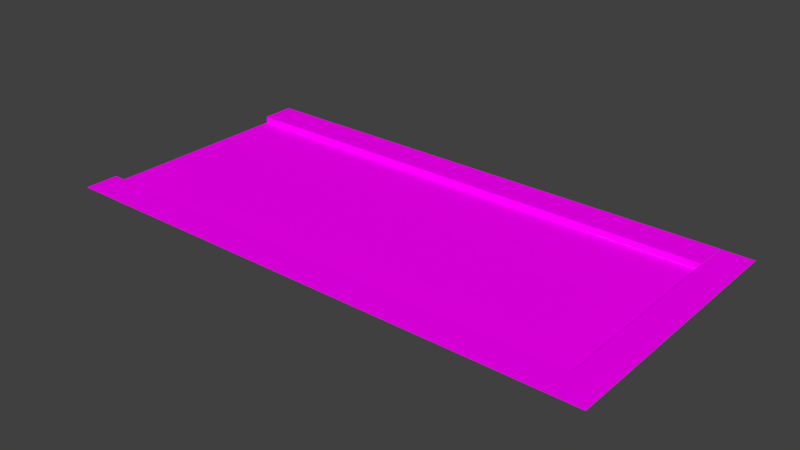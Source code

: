 # Source: roadfromblenderFinished.blend  (saved by Blender 2.81.16; exported with 4.5.12 LTS)
import bpy
from mathutils import Matrix  # noqa: F401  (used for matrix-valued properties, if any)

bpy.ops.wm.read_factory_settings(use_empty=True)
scene = bpy.context.scene
scene.name = 'Scene'

# ---- collections
col_collection_1 = bpy.data.collections.new('Collection 1'); scene.collection.children.link(col_collection_1)

# ---- images (referenced by path relative to the original .blend; pixels are not part of the script)
import os
ASSET_DIR = os.environ.get("B2B_ASSET_DIR", "")  # directory of the original .blend (textures are referenced by path, not embedded)
HERE = os.path.dirname(os.path.abspath(__file__))  # packed textures are extracted next to this script under _unpacked/

def load_image(name, relpath, width, height, colorspace="sRGB"):
    """Load a texture the original file referenced (path relative to the .blend, or extracted next to this script)."""
    p = next((c for c in (os.path.join(HERE, relpath), os.path.join(ASSET_DIR, relpath)) if relpath and os.path.exists(c)), "")
    if p:
        img = bpy.data.images.load(p, check_existing=True)
        img.name = name
    else:  # same state as the original file: an image datablock whose file is absent (Cycles renders it pink)
        img = bpy.data.images.new(name, width, height)
        img.source = "FILE"
        img.filepath = "//" + (relpath or name)
    img.colorspace_settings.name = colorspace
    return img
img_roadline3_png_001 = load_image('roadline3.png.001', 'roadline3.png', 1024, 1024, 'sRGB')

# ---- materials (node trees are filled in below, after node groups)
mat_roadlines = bpy.data.materials.new('roadlines')
mat_roadlines.alpha_threshold = 0.0
mat_roadlines.roughness = 0.5
mat_roadlines.line_color = (0.0, 0.0, 0.0, 1.0)

# ---- material node trees
mat_roadlines.use_nodes = True; mat_roadlines.node_tree.nodes.clear()
_N = mat_roadlines.node_tree.nodes; _L = mat_roadlines.node_tree.links
n0 = _N.new('ShaderNodeOutputMaterial'); n0.name = 'Material Output'; n0.location = (300, 300)
n1 = _N.new('ShaderNodeBsdfDiffuse'); n1.name = 'Diffuse BSDF'; n1.location = (10, 300)
n2 = _N.new('ShaderNodeTexImage'); n2.name = 'Image Texture'; n2.location = (-219, 351)
n2.width = 140
n2.image = img_roadline3_png_001
_L.new(n1.outputs[0], n0.inputs[0])
_L.new(n2.outputs[0], n1.inputs[0])
n0.is_active_output = True

# ---- world
world_world = bpy.data.worlds.new('World'); scene.world = world_world
world_world.color = (0.05088, 0.05088, 0.05088)
world_world.use_sun_shadow = False
world_world.sun_shadow_jitter_overblur = 0.0
world_world.cycles.sampling_method = 'MANUAL'

# ---- meshes
me_cube_001 = bpy.data.meshes.new('Cube.001')
me_cube_001.from_pydata([(3.0, 1.5, 0.0), (-3.0, -1.5, 0.0), (-3.0, 1.5, 0.0), (3.0, 1.5, 0.1), (-3.0, 1.5, 0.1), (-3.0, -1.5, 0.1), (-3.0, -2.0, 0.1), (-3.0, 2.0, 0.1), (3.0, 1.5, 0.002236), (4.647, 1.5, 0.1), (4.149, -1.5, 0.0), (4.149, -1.5, 0.1), (4.651, 1.5, 0.0), (4.651, -1.5, 0.0), (4.651, -1.5, 0.1), (4.651, 1.488, 0.0), (4.651, 1.488, 0.1), (5.12, -2.0, 0.1), (4.651, 1.517, 0.0), (4.647, 2.0, 0.1), (4.647, 1.5, 0.002236), (4.651, 1.517, 0.1), (4.651, 1.996, 0.0), (4.651, 1.996, 0.1), (5.12, 1.996, 0.1)], [], [(3, 9, 19, 7, 4), (2, 0, 3, 4), (1, 10, 13, 12, 0, 2), (3, 8, 20, 9), (5, 11, 10, 1), (10, 11, 14, 13), (13, 14, 16, 15), (15, 16, 21, 18), (18, 21, 23, 22), (6, 17, 24, 23, 21, 16, 14, 11, 5)])
_uv = me_cube_001.uv_layers.new(name='UVMap')
_uv.uv.foreach_set('vector', [0.8725, 0.9854, 0.8725, 0.9854, 0.7745, 0.9854, 0.7745, 0.01456, 0.8725, 0.01456, 0.9627, 0.9854, 0.9627, 0.01456, 0.9824, 0.01456, 0.9824, 0.9854, 0.01765, 0.9854, 0.01765, 0.01456, 0.01765, 0.01456, 0.6059, 0.01456, 0.6059, 0.01456, 0.6059, 0.9854, 0.0, 0.0, 0.0, 0.0, 0.0, 0.0, 0.0, 0.0, 0.9275, 0.01456, 0.9275, 0.9854, 0.9078, 0.9854, 0.9078, 0.01456, 0.9078, 0.9854, 0.9275, 0.9854, 0.9275, 0.9854, 0.9078, 0.9854, 0.9078, 0.9854, 0.9275, 0.9854, 0.9275, 0.9854, 0.9078, 0.9854, 0.9078, 0.9854, 0.9275, 0.9854, 0.9275, 0.9854, 0.9078, 0.9854, 0.9078, 0.9854, 0.9275, 0.9854, 0.9275, 0.9854, 0.9078, 0.9854, 0.6412, 0.9854, 0.6412, 0.01456, 0.9275, 0.9854, 0.9275, 0.9854, 0.9275, 0.9854, 0.9275, 0.9854, 0.7392, 0.01456, 0.7392, 0.01456, 0.7392, 0.9854])
me_cube_001.materials.append(mat_roadlines)
me_cube_001.use_remesh_preserve_volume = False
me_cube_001.use_remesh_preserve_attributes = False
me_cube_001.use_mirror_vertex_groups = False
me_cube_001.update()

# ---- objects
ob_cube = bpy.data.objects.new('Cube', me_cube_001)

# ---- transforms, parenting, visibility, modifiers, constraints
ob_cube.location = (0.0, 0.0, 0.0)
ob_cube.lock_rotations_4d = False
ob_cube.empty_display_type = 'ARROWS'
ob_cube.lineart.crease_threshold = 0.0

# ---- collection membership
col_collection_1.objects.link(ob_cube)

# ---- scene / render settings (as saved in the file)
scene.frame_start = 1; scene.frame_end = 250; scene.frame_set(1)
scene.render.engine = 'CYCLES'
scene.render.resolution_percentage = 50
scene.render.dither_intensity = 0.0
scene.cycles.use_denoising = False
scene.cycles.samples = 128
scene.cycles.sampling_pattern = 'TABULATED_SOBOL'
scene.cycles.use_adaptive_sampling = False
scene.cycles.use_light_tree = False
scene.cycles.blur_glossy = 0.0
scene.cycles.sample_clamp_indirect = 0.0
scene.view_settings.view_transform = 'Standard'
bpy.context.view_layer.update()

# ---- added for rendering (the .blend has no active camera and no usable light): camera, sun
cam_auto = bpy.data.cameras.new('AutoCamera')
cam_auto.lens = 50.0
cam_auto.sensor_width = 36.0
cam_auto.clip_end = 1000.0
ob_auto_camera = bpy.data.objects.new('AutoCamera', cam_auto)
scene.collection.objects.link(ob_auto_camera)
ob_auto_camera.location = (9.43559, -10.0506, 6.75042)
ob_auto_camera.rotation_euler = (1.09748, -7.21219e-08, 0.694738)
scene.camera = ob_auto_camera
light_auto_sun = bpy.data.lights.new('AutoSun', 'SUN')
light_auto_sun.energy = 3.0
light_auto_sun.angle = 0.0523599
ob_auto_sun = bpy.data.objects.new('AutoSun', light_auto_sun)
scene.collection.objects.link(ob_auto_sun)
ob_auto_sun.rotation_euler = (0.872665, 0.174533, 0.523599)
bpy.context.view_layer.update()
